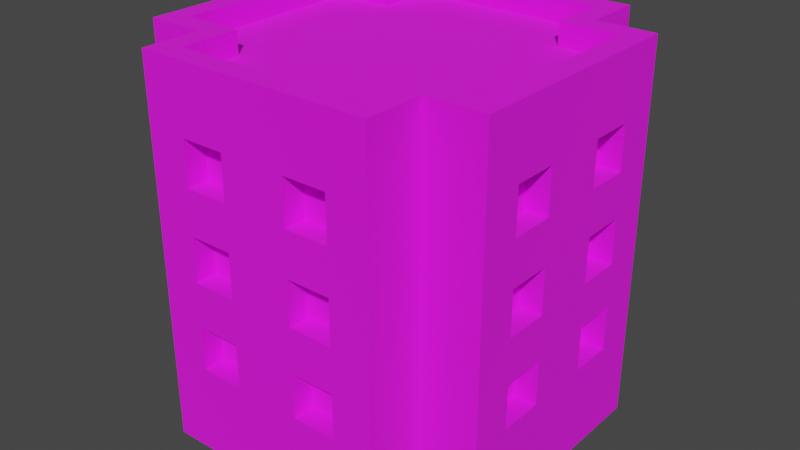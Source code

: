 # Source: Building_4_Red_.blend  (saved by Blender 3.3.6; exported with 4.5.12 LTS)
import bpy
from mathutils import Matrix  # noqa: F401  (used for matrix-valued properties, if any)

bpy.ops.wm.read_factory_settings(use_empty=True)
scene = bpy.context.scene
scene.name = 'Scene'

# ---- collections
col_collection = bpy.data.collections.new('Collection'); scene.collection.children.link(col_collection)

# ---- images (referenced by path relative to the original .blend; pixels are not part of the script)
import os
ASSET_DIR = os.environ.get("B2B_ASSET_DIR", "")  # directory of the original .blend (textures are referenced by path, not embedded)
HERE = os.path.dirname(os.path.abspath(__file__))  # packed textures are extracted next to this script under _unpacked/

def load_image(name, relpath, width, height, colorspace="sRGB"):
    """Load a texture the original file referenced (path relative to the .blend, or extracted next to this script)."""
    p = next((c for c in (os.path.join(HERE, relpath), os.path.join(ASSET_DIR, relpath)) if relpath and os.path.exists(c)), "")
    if p:
        img = bpy.data.images.load(p, check_existing=True)
        img.name = name
    else:  # same state as the original file: an image datablock whose file is absent (Cycles renders it pink)
        img = bpy.data.images.new(name, width, height)
        img.source = "FILE"
        img.filepath = "//" + (relpath or name)
    img.colorspace_settings.name = colorspace
    return img
img_color_png = load_image('Color.png', 'Color.png', 1024, 1024, 'sRGB')

# ---- materials (node trees are filled in below, after node groups)
mat_texture = bpy.data.materials.new('Texture')
mat_texture.use_transparent_shadow = False

# ---- material node trees
mat_texture.use_nodes = True; mat_texture.node_tree.nodes.clear()
_N = mat_texture.node_tree.nodes; _L = mat_texture.node_tree.links
n0 = _N.new('ShaderNodeBsdfPrincipled'); n0.name = 'Principled BSDF'; n0.location = (10, 300)
n0.distribution = 'GGX'
n0.subsurface_method = 'RANDOM_WALK_SKIN'
n0.inputs[2].default_value = 1.0
n0.inputs[3].default_value = 1.45
n0.inputs[27].default_value = (0.0, 0.0, 0.0, 1.0)
n0.inputs[28].default_value = 1.0
n1 = _N.new('ShaderNodeOutputMaterial'); n1.name = 'Material Output'; n1.location = (300, 300)
n2 = _N.new('ShaderNodeTexImage'); n2.name = 'Image Texture'; n2.location = (-280, 280)
n2.image = img_color_png
_L.new(n0.outputs[0], n1.inputs[0])
_L.new(n2.outputs[0], n0.inputs[0])
n1.is_active_output = True

# ---- world
world_world = bpy.data.worlds.new('World'); scene.world = world_world
world_world.use_nodes = True; world_world.node_tree.nodes.clear()
_N = world_world.node_tree.nodes; _L = world_world.node_tree.links
n0 = _N.new('ShaderNodeOutputWorld'); n0.name = 'World Output'; n0.location = (300, 300)
n1 = _N.new('ShaderNodeBackground'); n1.name = 'Background'; n1.location = (10, 300)
n1.inputs[0].default_value = (0.05088, 0.05088, 0.05088, 1.0)
_L.new(n1.outputs[0], n0.inputs[0])
n0.is_active_output = True
world_world.color = (0.05088, 0.05088, 0.05088)
world_world.use_sun_shadow = False
world_world.sun_shadow_jitter_overblur = 0.0

# ---- meshes
me_cube_148 = bpy.data.meshes.new('Cube.148')
me_cube_148.from_pydata([(0.4333, 0.7, 1.6), (0.15, 0.7, 1.2), (0.5333, -0.8, 0.0), (0.15, 0.7, 1.4), (0.5333, 0.8, 0.0), (0.4333, -0.7, 1.6), (-0.5333, 0.8, 0.0), (0.35, 0.7, 1.2), (0.35, 0.7, 1.4), (-0.4333, -0.7, 1.6), (-0.4333, 0.7, 1.6), (-0.5333, -0.8, 0.0), (-0.8, -0.5333, 0.0), (0.15, 0.7, 0.8), (0.7, -0.4333, 1.6), (0.15, 0.7, 1.0), (-0.7, -0.4333, 1.6), (0.8, -0.5333, 0.0), (0.35, 0.7, 0.8), (0.4333, -0.4333, 1.6), (0.35, 0.7, 1.0), (0.5333, -0.5333, 0.0), (-0.5333, -0.5333, 0.0), (-0.4333, -0.4333, 1.6), (0.15, 0.7, 0.4), (-0.7, 0.4333, 1.6), (0.8, 0.5333, 0.0), (0.15, 0.7, 0.6), (-0.8, 0.5333, 0.0), (0.7, 0.4333, 1.6), (0.5333, 0.5333, 0.0), (0.35, 0.7, 0.4), (0.35, 0.7, 0.6), (0.4333, 0.4333, 1.6), (-0.4333, 0.4333, 1.6), (-0.5333, 0.5333, 0.0), (-0.5333, 0.8, 1.6), (-0.35, 0.7, 1.2), (0.5333, 0.8, 1.6), (-0.35, 0.7, 1.4), (0.5333, -0.5333, 1.6), (0.5333, -0.8, 1.6), (-0.15, 0.7, 1.2), (-0.5333, -0.8, 1.6), (-0.5333, -0.5333, 1.6), (-0.15, 0.7, 1.4), (0.8, 0.5333, 1.6), (0.8, -0.5333, 1.6), (-0.35, 0.7, 0.8), (-0.8, -0.5333, 1.6), (-0.8, 0.5333, 1.6), (-0.35, 0.7, 1.0), (0.5333, 0.5333, 1.6), (-0.5333, 0.5333, 1.6), (-0.15, 0.7, 0.8), (-0.5333, 0.8, 1.7), (-0.15, 0.7, 1.0), (0.5333, 0.8, 1.7), (0.5333, -0.5333, 1.7), (0.5333, -0.8, 1.7), (-0.35, 0.7, 0.4), (-0.5333, -0.8, 1.7), (-0.5333, -0.5333, 1.7), (-0.35, 0.7, 0.6), (0.8, 0.5333, 1.7), (0.8, -0.5333, 1.7), (-0.15, 0.7, 0.4), (-0.8, -0.5333, 1.7), (-0.8, 0.5333, 1.7), (-0.15, 0.7, 0.6), (0.5333, 0.5333, 1.7), (-0.5333, 0.5333, 1.7), (-0.4333, 0.7, 1.7), (0.4333, 0.7, 1.7), (0.4333, -0.4333, 1.7), (0.15, -0.7, 1.2), (0.15, -0.7, 1.4), (0.4333, -0.7, 1.7), (-0.4333, -0.7, 1.7), (-0.4333, -0.4333, 1.7), (0.7, 0.4333, 1.7), (0.35, -0.7, 1.2), (0.35, -0.7, 1.4), (0.7, -0.4333, 1.7), (-0.7, -0.4333, 1.7), (-0.7, 0.4333, 1.7), (0.15, -0.7, 0.8), (0.4333, 0.4333, 1.7), (-0.4333, 0.4333, 1.7), (0.15, -0.7, 1.0), (0.35, -0.7, 0.8), (0.35, -0.7, 1.0), (0.15, -0.7, 0.4), (0.15, -0.7, 0.6), (0.35, -0.7, 0.4), (0.35, -0.7, 0.6), (-0.35, -0.7, 1.2), (-0.35, -0.7, 1.4), (-0.15, -0.7, 1.2), (-0.15, -0.7, 1.4), (-0.35, -0.7, 0.8), (-0.35, -0.7, 1.0), (-0.15, -0.7, 0.8), (-0.15, -0.7, 1.0), (-0.35, -0.7, 0.4), (-0.35, -0.7, 0.6), (-0.15, -0.7, 0.4), (-0.15, -0.7, 0.6), (0.7, 0.15, 1.2), (0.7, 0.15, 1.4), (0.7, 0.35, 1.2), (0.7, 0.35, 1.4), (0.7, 0.15, 0.8), (0.7, 0.15, 1.0), (0.7, 0.35, 0.8), (0.7, 0.35, 1.0), (0.7, 0.15, 0.4), (0.7, 0.15, 0.6), (0.7, 0.35, 0.4), (0.7, 0.35, 0.6), (0.7, -0.35, 1.2), (0.7, -0.35, 1.4), (0.7, -0.15, 1.2), (0.7, -0.15, 1.4), (0.7, -0.35, 0.8), (0.7, -0.35, 1.0), (0.7, -0.15, 0.8), (0.7, -0.15, 1.0), (0.7, -0.35, 0.4), (0.7, -0.35, 0.6), (0.7, -0.15, 0.4), (0.7, -0.15, 0.6), (-0.7, 0.15, 1.2), (-0.7, 0.15, 1.4), (-0.7, 0.35, 1.2), (-0.7, 0.35, 1.4), (-0.7, 0.15, 0.8), (-0.7, 0.15, 1.0), (-0.7, 0.35, 0.8), (-0.7, 0.35, 1.0), (-0.7, 0.15, 0.4), (-0.7, 0.15, 0.6), (-0.7, 0.35, 0.4), (-0.7, 0.35, 0.6), (-0.7, -0.35, 1.2), (-0.7, -0.35, 1.4), (-0.7, -0.15, 1.2), (-0.7, -0.15, 1.4), (-0.7, -0.35, 0.8), (-0.7, -0.35, 1.0), (-0.7, -0.15, 0.8), (-0.7, -0.15, 1.0), (-0.7, -0.35, 0.4), (-0.7, -0.35, 0.6), (-0.7, -0.15, 0.4), (-0.7, -0.15, 0.6), (-0.35, -0.8, 1.4), (-0.15, -0.8, 1.2), (0.15, -0.8, 1.4), (-0.15, -0.8, 1.4), (0.15, -0.8, 0.6), (0.15, -0.8, 0.8), (0.15, -0.8, 1.0), (0.15, -0.8, 1.2), (0.35, -0.8, 0.4), (0.35, -0.8, 1.2), (0.35, -0.8, 1.4), (0.35, -0.8, 0.8), (0.35, -0.8, 0.6), (0.35, -0.8, 1.0), (-0.35, -0.8, 0.4), (-0.35, -0.8, 0.6), (-0.35, -0.8, 0.8), (-0.35, -0.8, 1.2), (-0.35, -0.8, 1.0), (-0.15, -0.8, 0.6), (-0.15, -0.8, 0.8), (0.15, -0.8, 0.4), (-0.15, -0.8, 0.4), (-0.15, -0.8, 1.0), (-0.8, -0.35, 0.4), (-0.8, -0.35, 0.6), (-0.8, -0.35, 0.8), (-0.8, -0.35, 1.0), (-0.8, -0.35, 1.2), (-0.8, -0.15, 0.4), (-0.8, -0.15, 0.6), (-0.8, -0.15, 0.8), (-0.8, 0.15, 0.4), (-0.8, -0.15, 1.0), (-0.8, -0.35, 1.4), (-0.8, -0.15, 1.2), (-0.8, 0.15, 0.6), (-0.8, 0.15, 0.8), (-0.8, 0.15, 1.0), (-0.8, 0.15, 1.2), (-0.8, 0.15, 1.4), (-0.8, -0.15, 1.4), (-0.8, 0.35, 0.4), (-0.8, 0.35, 1.2), (-0.8, 0.35, 1.4), (-0.8, 0.35, 0.8), (-0.8, 0.35, 0.6), (-0.8, 0.35, 1.0), (-0.35, 0.8, 0.4), (-0.35, 0.8, 0.6), (-0.35, 0.8, 0.8), (-0.35, 0.8, 1.2), (-0.35, 0.8, 1.0), (-0.15, 0.8, 0.6), (-0.15, 0.8, 0.8), (0.15, 0.8, 0.4), (-0.15, 0.8, 0.4), (-0.15, 0.8, 1.0), (-0.35, 0.8, 1.4), (-0.15, 0.8, 1.2), (0.15, 0.8, 1.4), (-0.15, 0.8, 1.4), (0.15, 0.8, 0.6), (0.15, 0.8, 0.8), (0.15, 0.8, 1.0), (0.15, 0.8, 1.2), (0.35, 0.8, 0.4), (0.35, 0.8, 1.2), (0.35, 0.8, 1.4), (0.35, 0.8, 0.8), (0.35, 0.8, 0.6), (0.35, 0.8, 1.0), (0.8, -0.35, 0.4), (0.8, -0.35, 0.6), (0.8, -0.35, 0.8), (0.8, -0.35, 1.0), (0.8, -0.35, 1.2), (0.8, -0.35, 1.4), (0.8, 0.15, 1.4), (0.8, 0.35, 1.4), (0.8, 0.2667, 1.2), (0.8, 0.15, 1.2), (0.8, -0.15, 0.6), (0.8, -0.15, 0.8), (0.8, -0.15, 1.0), (0.8, -0.15, 1.2), (0.8, -0.15, 1.4), (0.8, 0.15, 0.4), (0.8, -0.15, 0.4), (0.8, 0.15, 1.0), (0.8, 0.25, 1.0), (0.8, 0.15, 0.6), (0.8, 0.15, 0.8), (0.8, 0.35, 0.4), (0.8, 0.35, 0.6), (0.8, 0.35, 0.8), (0.8, 0.35, 1.0), (0.8, 0.35, 1.2)], [], [(21, 40, 41, 2), (43, 11, 2, 41, 166, 165, 163, 162, 169, 167, 161, 160, 168, 164, 177, 178, 170, 171, 175, 176, 172, 174, 173, 156), (158, 166, 41, 43, 156, 159, 157, 173, 174, 179, 176, 175, 178, 177, 160, 161, 162, 163), (21, 17, 47, 40), (25, 16, 23, 9, 5, 19, 14, 29, 33, 0, 10, 34), (22, 11, 43, 44), (22, 44, 49, 12), (202, 192, 193, 201, 203, 199, 200, 50, 28, 12, 49, 190, 184, 183, 182, 181, 180, 185, 188, 198), (203, 194, 193, 192, 188, 185, 186, 181, 182, 187, 189, 183, 184, 191, 197, 190, 49, 50, 200, 196, 195, 199), (35, 28, 50, 53), (35, 53, 36, 6), (226, 218, 211, 212, 209, 205, 206, 210, 213, 208, 207, 215, 217, 214, 36, 38, 224, 216, 221, 220, 219, 225), (223, 224, 38, 4, 6, 36, 214, 207, 208, 206, 205, 204, 212, 211, 222, 226, 225, 227, 220, 221), (30, 4, 38, 52), (30, 52, 46, 26), (238, 239, 230, 229), (240, 241, 232, 231), (235, 46, 47, 233, 242, 234), (248, 247, 250, 251), (252, 253, 236, 246), (245, 246, 236, 237, 234, 242, 241, 240, 239, 238, 244, 228, 229, 230, 231, 232, 233, 47, 17, 26, 46, 235, 253, 252, 251, 250, 249, 243, 247, 248), (29, 14, 83, 80), (25, 34, 88, 85), (47, 46, 64, 65), (9, 23, 79, 78), (50, 49, 67, 68), (33, 29, 80, 87), (46, 52, 70, 64), (5, 9, 78, 77), (41, 40, 58, 59), (34, 10, 72, 88), (19, 5, 77, 74), (0, 33, 87, 73), (72, 73, 57, 55), (74, 77, 59, 58), (77, 78, 61, 59), (78, 79, 62, 61), (80, 83, 65, 64), (83, 74, 58, 65), (79, 84, 67, 62), (84, 85, 68, 67), (73, 87, 70, 57), (88, 72, 55, 71), (87, 80, 64, 70), (85, 88, 71, 68), (43, 41, 59, 61), (14, 19, 74, 83), (40, 47, 65, 58), (53, 50, 68, 71), (52, 38, 57, 70), (23, 16, 84, 79), (36, 53, 71, 55), (16, 25, 85, 84), (38, 36, 55, 57), (49, 44, 62, 67), (10, 0, 73, 72), (44, 43, 61, 62), (216, 3, 1, 221), (223, 7, 8, 224), (7, 1, 3, 8), (221, 1, 7, 223), (8, 3, 216, 224), (220, 15, 13, 219), (225, 18, 20, 227), (18, 13, 15, 20), (219, 13, 18, 225), (20, 15, 220, 227), (218, 27, 24, 211), (222, 31, 32, 226), (31, 24, 27, 32), (211, 24, 31, 222), (32, 27, 218, 226), (214, 39, 37, 207), (215, 42, 45, 217), (42, 37, 39, 45), (207, 37, 42, 215), (45, 39, 214, 217), (208, 51, 48, 206), (210, 54, 56, 213), (54, 48, 51, 56), (206, 48, 54, 210), (56, 51, 208, 213), (205, 63, 60, 204), (212, 66, 69, 209), (66, 60, 63, 69), (204, 60, 66, 212), (69, 63, 205, 209), (75, 76, 158, 163), (75, 81, 82, 76), (82, 81, 165, 166), (165, 81, 75, 163), (158, 76, 82, 166), (86, 89, 162, 161), (86, 90, 91, 89), (91, 90, 167, 169), (167, 90, 86, 161), (162, 89, 91, 169), (92, 93, 160, 177), (92, 94, 95, 93), (95, 94, 164, 168), (164, 94, 92, 177), (160, 93, 95, 168), (96, 97, 156, 173), (96, 98, 99, 97), (99, 98, 157, 159), (157, 98, 96, 173), (156, 97, 99, 159), (100, 101, 174, 172), (100, 102, 103, 101), (103, 102, 176, 179), (176, 102, 100, 172), (174, 101, 103, 179), (104, 105, 171, 170), (104, 106, 107, 105), (107, 106, 178, 175), (178, 106, 104, 170), (171, 105, 107, 175), (237, 108, 109, 234), (108, 110, 111, 109), (235, 111, 110, 253), (236, 253, 110, 108, 237), (234, 109, 111, 235), (248, 112, 113, 245), (112, 114, 115, 113), (252, 115, 114, 251), (251, 114, 112, 248), (245, 113, 115, 252, 246), (243, 116, 117, 247), (116, 118, 119, 117), (250, 119, 118, 249), (249, 118, 116, 243), (247, 117, 119, 250), (232, 120, 121, 233), (120, 122, 123, 121), (242, 123, 122, 241), (241, 122, 120, 232), (233, 121, 123, 242), (230, 124, 125, 231), (124, 126, 127, 125), (240, 127, 126, 239), (239, 126, 124, 230), (231, 125, 127, 240), (228, 128, 129, 229), (128, 130, 131, 129), (238, 131, 130, 244), (244, 130, 128, 228), (229, 129, 131, 238), (133, 132, 195, 196), (134, 135, 200, 199), (134, 132, 133, 135), (132, 134, 199, 195), (135, 133, 196, 200), (137, 136, 193, 194), (138, 139, 203, 201), (138, 136, 137, 139), (136, 138, 201, 193), (139, 137, 194, 203), (141, 140, 188, 192), (142, 143, 202, 198), (142, 140, 141, 143), (140, 142, 198, 188), (143, 141, 192, 202), (145, 144, 184, 190), (146, 147, 197, 191), (146, 144, 145, 147), (184, 144, 146, 191), (147, 145, 190, 197), (149, 148, 182, 183), (150, 151, 189, 187), (150, 148, 149, 151), (148, 150, 187, 182), (151, 149, 183, 189), (153, 152, 180, 181), (154, 155, 186, 185), (154, 152, 153, 155), (152, 154, 185, 180), (155, 153, 181, 186)])
_uv = me_cube_148.uv_layers.new(name='UVMap')
_uv.uv.foreach_set('vector', [0.2306, 0.9121, 0.2306, 0.9121, 0.2306, 0.9121, 0.2306, 0.9121, 0.2306, 0.9121, 0.2306, 0.9121, 0.2306, 0.9121, 0.2306, 0.9121, 0.2306, 0.9121, 0.2306, 0.9121, 0.2306, 0.9121, 0.2306, 0.9121, 0.2306, 0.9121, 0.2306, 0.9121, 0.2306, 0.9121, 0.2306, 0.9121, 0.2306, 0.9121, 0.2306, 0.9121, 0.2306, 0.9121, 0.2306, 0.9121, 0.2306, 0.9121, 0.2306, 0.9121, 0.2306, 0.9121, 0.2306, 0.9121, 0.2306, 0.9121, 0.2306, 0.9121, 0.2306, 0.9121, 0.2306, 0.9121, 0.2306, 0.9121, 0.2306, 0.9121, 0.2306, 0.9121, 0.2306, 0.9121, 0.2306, 0.9121, 0.2306, 0.9121, 0.2306, 0.9121, 0.2306, 0.9121, 0.2306, 0.9121, 0.2306, 0.9121, 0.2306, 0.9121, 0.2306, 0.9121, 0.2306, 0.9121, 0.2306, 0.9121, 0.2306, 0.9121, 0.2306, 0.9121, 0.2306, 0.9121, 0.2306, 0.9121, 0.2306, 0.9121, 0.2306, 0.9121, 0.2306, 0.9121, 0.2306, 0.9121, 0.2111, 0.6865, 0.2111, 0.6865, 0.2111, 0.6865, 0.2111, 0.6866, 0.2111, 0.6866, 0.2111, 0.6865, 0.211, 0.6865, 0.211, 0.6865, 0.2111, 0.6865, 0.2111, 0.6865, 0.2111, 0.6865, 0.2111, 0.6865, 0.2306, 0.9121, 0.2306, 0.9121, 0.2306, 0.9121, 0.2306, 0.9121, 0.2306, 0.9121, 0.2306, 0.9121, 0.2306, 0.9121, 0.2306, 0.9121, 0.2306, 0.9121, 0.2306, 0.9121, 0.2306, 0.9121, 0.2306, 0.9121, 0.2306, 0.9121, 0.2306, 0.9121, 0.2306, 0.9121, 0.2306, 0.9121, 0.2306, 0.9121, 0.2306, 0.9121, 0.2306, 0.9121, 0.2306, 0.9121, 0.2306, 0.9121, 0.2306, 0.9121, 0.2306, 0.9121, 0.2306, 0.9121, 0.2306, 0.9121, 0.2306, 0.9121, 0.2306, 0.9121, 0.2306, 0.9121, 0.2306, 0.9121, 0.2306, 0.9121, 0.2306, 0.9121, 0.2306, 0.9121, 0.2306, 0.9121, 0.2306, 0.9121, 0.2306, 0.9121, 0.2306, 0.9121, 0.2306, 0.9121, 0.2306, 0.9121, 0.2306, 0.9121, 0.2306, 0.9121, 0.2306, 0.9121, 0.2306, 0.9121, 0.2306, 0.9121, 0.2306, 0.9121, 0.2306, 0.9121, 0.2306, 0.9121, 0.2306, 0.9121, 0.2306, 0.9121, 0.2306, 0.9121, 0.2306, 0.9121, 0.2306, 0.9119, 0.2306, 0.9119, 0.2305, 0.9118, 0.2305, 0.9118, 0.2306, 0.9121, 0.2306, 0.9121, 0.2306, 0.9121, 0.2306, 0.9121, 0.2306, 0.9121, 0.2306, 0.9121, 0.2306, 0.9121, 0.2306, 0.9121, 0.2306, 0.9121, 0.2306, 0.9121, 0.2306, 0.9121, 0.2306, 0.9121, 0.2306, 0.9121, 0.2306, 0.9121, 0.2306, 0.9121, 0.2306, 0.9121, 0.2306, 0.9121, 0.2306, 0.9121, 0.2306, 0.9121, 0.2306, 0.9121, 0.2306, 0.9121, 0.2306, 0.9121, 0.2306, 0.9121, 0.2306, 0.9121, 0.2306, 0.9121, 0.2306, 0.9121, 0.2306, 0.9121, 0.2306, 0.9121, 0.2306, 0.9121, 0.2306, 0.9121, 0.2306, 0.9121, 0.2306, 0.9121, 0.2306, 0.9121, 0.2306, 0.9121, 0.2306, 0.9121, 0.2306, 0.9121, 0.2306, 0.9121, 0.2306, 0.9121, 0.2306, 0.9121, 0.2306, 0.9121, 0.2306, 0.9121, 0.2306, 0.9121, 0.2306, 0.9121, 0.2306, 0.9121, 0.2306, 0.9121, 0.2306, 0.9121, 0.2306, 0.9121, 0.2306, 0.9121, 0.2306, 0.9121, 0.2306, 0.9121, 0.2306, 0.9121, 0.2306, 0.9121, 0.2306, 0.9121, 0.2306, 0.9121, 0.2306, 0.9121, 0.2306, 0.9121, 0.2306, 0.9121, 0.2306, 0.9121, 0.2306, 0.9121, 0.2306, 0.9121, 0.2306, 0.9121, 0.2306, 0.9121, 0.2306, 0.9121, 0.2306, 0.9121, 0.2306, 0.9121, 0.2306, 0.9121, 0.2306, 0.9121, 0.2306, 0.9121, 0.2306, 0.9121, 0.2306, 0.9121, 0.2306, 0.9121, 0.2306, 0.9121, 0.2306, 0.9121, 0.2306, 0.9121, 0.2306, 0.9121, 0.2306, 0.9121, 0.2306, 0.9121, 0.2306, 0.9121, 0.2306, 0.9121, 0.2306, 0.9121, 0.2306, 0.9121, 0.2306, 0.9121, 0.2306, 0.9121, 0.2306, 0.9121, 0.2306, 0.9121, 0.2306, 0.9121, 0.2306, 0.9121, 0.2306, 0.9121, 0.2306, 0.9121, 0.2306, 0.9121, 0.2306, 0.9121, 0.2306, 0.9121, 0.2306, 0.9121, 0.2306, 0.9121, 0.2306, 0.9121, 0.2306, 0.9121, 0.2306, 0.9121, 0.2306, 0.9121, 0.2306, 0.9121, 0.2306, 0.9121, 0.2306, 0.9121, 0.2306, 0.9121, 0.2306, 0.9121, 0.2306, 0.9121, 0.2306, 0.9121, 0.2306, 0.9121, 0.6184, 0.9872, 0.6184, 0.9871, 0.6184, 0.9871, 0.6184, 0.9872, 0.6182, 0.9872, 0.6182, 0.9872, 0.6182, 0.9872, 0.6182, 0.9872, 0.6184, 0.9869, 0.6184, 0.9869, 0.6184, 0.9869, 0.6184, 0.9869, 0.6182, 0.9871, 0.6182, 0.9871, 0.6182, 0.9871, 0.6182, 0.9871, 0.6184, 0.9869, 0.6184, 0.9869, 0.6184, 0.9869, 0.6184, 0.9869, 0.6183, 0.9872, 0.6184, 0.9872, 0.6184, 0.9872, 0.6183, 0.9872, 0.6184, 0.9869, 0.6184, 0.9869, 0.6184, 0.9869, 0.6184, 0.9869, 0.6183, 0.9871, 0.6182, 0.9871, 0.6182, 0.9871, 0.6183, 0.9871, 0.6184, 0.9869, 0.6184, 0.9869, 0.6184, 0.9869, 0.6184, 0.9869, 0.6182, 0.9872, 0.6182, 0.9873, 0.6182, 0.9873, 0.6182, 0.9872, 0.6183, 0.9871, 0.6183, 0.9871, 0.6183, 0.9871, 0.6183, 0.9871, 0.6183, 0.9873, 0.6183, 0.9872, 0.6183, 0.9872, 0.6183, 0.9873, 0.6184, 0.9869, 0.6184, 0.9869, 0.6184, 0.9869, 0.6184, 0.9869, 0.6184, 0.9869, 0.6184, 0.9869, 0.6184, 0.9869, 0.6184, 0.9869, 0.6184, 0.9869, 0.6184, 0.9869, 0.6184, 0.9869, 0.6184, 0.9869, 0.6184, 0.9869, 0.6184, 0.9869, 0.6184, 0.9869, 0.6184, 0.9869, 0.6184, 0.9869, 0.6184, 0.9869, 0.6184, 0.9869, 0.6184, 0.9869, 0.6184, 0.9869, 0.6184, 0.9869, 0.6184, 0.9869, 0.6184, 0.9869, 0.6184, 0.9869, 0.6184, 0.9869, 0.6184, 0.9869, 0.6184, 0.9869, 0.6184, 0.9869, 0.6184, 0.9869, 0.6184, 0.9869, 0.6184, 0.9869, 0.6184, 0.9869, 0.6184, 0.9869, 0.6184, 0.9869, 0.6184, 0.9869, 0.6184, 0.9869, 0.6184, 0.9869, 0.6184, 0.9869, 0.6184, 0.9869, 0.6184, 0.9869, 0.6184, 0.9869, 0.6184, 0.9869, 0.6184, 0.9869, 0.6184, 0.9869, 0.6184, 0.9869, 0.6184, 0.9869, 0.6184, 0.9869, 0.6184, 0.9869, 0.6184, 0.9869, 0.6184, 0.9869, 0.6184, 0.9869, 0.6184, 0.9871, 0.6183, 0.9871, 0.6183, 0.9871, 0.6184, 0.9871, 0.6184, 0.9869, 0.6184, 0.9869, 0.6184, 0.9869, 0.6184, 0.9869, 0.6182, 0.9873, 0.6181, 0.9873, 0.6181, 0.9873, 0.6182, 0.9873, 0.6184, 0.9869, 0.6184, 0.9869, 0.6184, 0.9869, 0.6184, 0.9869, 0.6182, 0.9871, 0.6182, 0.9871, 0.6182, 0.9871, 0.6182, 0.9871, 0.6184, 0.9869, 0.6184, 0.9869, 0.6184, 0.9869, 0.6184, 0.9869, 0.6182, 0.9871, 0.6182, 0.9872, 0.6182, 0.9872, 0.6182, 0.9871, 0.6184, 0.9869, 0.6184, 0.9869, 0.6184, 0.9869, 0.6184, 0.9869, 0.6184, 0.9869, 0.6184, 0.9869, 0.6184, 0.9869, 0.6184, 0.9869, 0.6182, 0.9873, 0.6183, 0.9873, 0.6183, 0.9873, 0.6182, 0.9873, 0.6184, 0.9869, 0.6184, 0.9869, 0.6184, 0.9869, 0.6184, 0.9869, 0.2306, 0.9121, 0.2306, 0.9121, 0.2306, 0.9121, 0.2306, 0.9121, 0.2306, 0.9121, 0.2306, 0.9121, 0.2306, 0.9121, 0.2306, 0.9121, 0.8162, 0.7382, 0.8162, 0.7383, 0.8163, 0.7383, 0.8163, 0.7382, 0.2306, 0.9121, 0.2306, 0.9121, 0.2306, 0.9121, 0.2306, 0.9121, 0.2306, 0.9121, 0.2306, 0.9121, 0.2306, 0.9121, 0.2306, 0.9121, 0.2306, 0.9121, 0.2306, 0.9121, 0.2306, 0.9121, 0.2306, 0.9121, 0.2306, 0.9121, 0.2306, 0.9121, 0.2306, 0.9121, 0.2306, 0.9121, 0.8162, 0.7382, 0.8162, 0.7383, 0.8163, 0.7383, 0.8163, 0.7382, 0.2306, 0.9121, 0.2306, 0.9121, 0.2306, 0.9121, 0.2306, 0.9121, 0.2306, 0.9121, 0.2306, 0.9121, 0.2306, 0.9121, 0.2306, 0.9121, 0.2306, 0.9121, 0.2306, 0.9121, 0.2306, 0.9121, 0.2306, 0.9121, 0.2306, 0.9121, 0.2306, 0.9121, 0.2306, 0.9121, 0.2306, 0.9121, 0.8162, 0.7382, 0.8162, 0.7383, 0.8163, 0.7383, 0.8163, 0.7382, 0.2306, 0.9121, 0.2306, 0.9121, 0.2306, 0.9121, 0.2306, 0.9121, 0.2306, 0.9121, 0.2306, 0.9121, 0.2306, 0.9121, 0.2306, 0.9121, 0.2306, 0.9121, 0.2306, 0.9121, 0.2306, 0.9121, 0.2306, 0.9121, 0.2306, 0.9121, 0.2306, 0.9121, 0.2306, 0.9121, 0.2306, 0.9121, 0.8162, 0.7382, 0.8162, 0.7383, 0.8163, 0.7383, 0.8163, 0.7382, 0.2306, 0.9121, 0.2306, 0.9121, 0.2306, 0.9121, 0.2306, 0.9121, 0.2306, 0.9121, 0.2306, 0.9121, 0.2306, 0.9121, 0.2306, 0.9121, 0.2306, 0.9121, 0.2306, 0.9121, 0.2306, 0.9121, 0.2306, 0.9121, 0.2306, 0.9121, 0.2306, 0.9121, 0.2306, 0.9121, 0.2306, 0.9121, 0.8162, 0.7382, 0.8162, 0.7383, 0.8163, 0.7383, 0.8163, 0.7382, 0.2306, 0.9121, 0.2306, 0.9121, 0.2306, 0.9121, 0.2306, 0.9121, 0.2306, 0.9121, 0.2306, 0.9121, 0.2306, 0.9121, 0.2306, 0.9121, 0.2306, 0.9121, 0.2306, 0.9121, 0.2306, 0.9121, 0.2306, 0.9121, 0.2306, 0.9121, 0.2306, 0.9121, 0.2306, 0.9121, 0.2306, 0.9121, 0.8162, 0.7382, 0.8162, 0.7383, 0.8163, 0.7383, 0.8163, 0.7382, 0.2306, 0.9121, 0.2306, 0.9121, 0.2306, 0.9121, 0.2306, 0.9121, 0.2306, 0.9121, 0.2306, 0.9121, 0.2306, 0.9121, 0.2306, 0.9121, 0.2306, 0.9121, 0.2306, 0.9121, 0.2306, 0.9121, 0.2306, 0.9121, 0.8162, 0.7381, 0.8162, 0.7382, 0.8163, 0.7382, 0.8163, 0.7381, 0.2306, 0.9121, 0.2306, 0.9121, 0.2306, 0.9121, 0.2306, 0.9121, 0.2306, 0.9121, 0.2306, 0.9121, 0.2306, 0.9121, 0.2306, 0.9121, 0.2306, 0.9121, 0.2306, 0.9121, 0.2306, 0.9121, 0.2306, 0.9121, 0.2306, 0.9121, 0.2306, 0.9121, 0.2306, 0.9121, 0.2306, 0.9121, 0.8162, 0.7381, 0.8162, 0.7382, 0.8163, 0.7382, 0.8163, 0.7381, 0.2306, 0.9121, 0.2306, 0.9121, 0.2306, 0.9121, 0.2306, 0.9121, 0.2306, 0.9121, 0.2306, 0.9121, 0.2306, 0.9121, 0.2306, 0.9121, 0.2306, 0.9121, 0.2306, 0.9121, 0.2306, 0.9121, 0.2306, 0.9121, 0.2306, 0.9121, 0.2306, 0.9121, 0.2306, 0.9121, 0.2306, 0.9121, 0.8162, 0.7381, 0.8162, 0.7382, 0.8163, 0.7382, 0.8163, 0.7381, 0.2306, 0.9121, 0.2306, 0.9121, 0.2306, 0.9121, 0.2306, 0.9121, 0.2306, 0.9121, 0.2306, 0.9121, 0.2306, 0.9121, 0.2306, 0.9121, 0.2306, 0.9121, 0.2306, 0.9121, 0.2306, 0.9121, 0.2306, 0.9121, 0.2306, 0.9121, 0.2306, 0.9121, 0.2306, 0.9121, 0.2306, 0.9121, 0.8162, 0.7381, 0.8162, 0.7382, 0.8163, 0.7382, 0.8163, 0.7381, 0.2306, 0.9121, 0.2306, 0.9121, 0.2306, 0.9121, 0.2306, 0.9121, 0.2306, 0.9121, 0.2306, 0.9121, 0.2306, 0.9121, 0.2306, 0.9121, 0.2306, 0.9121, 0.2306, 0.9121, 0.2306, 0.9121, 0.2306, 0.9121, 0.2306, 0.9121, 0.2306, 0.9121, 0.2306, 0.9121, 0.2306, 0.9121, 0.8162, 0.7381, 0.8162, 0.7382, 0.8163, 0.7382, 0.8163, 0.7381, 0.2306, 0.9121, 0.2306, 0.9121, 0.2306, 0.9121, 0.2306, 0.9121, 0.2306, 0.9121, 0.2306, 0.9121, 0.2306, 0.9121, 0.2306, 0.9121, 0.2306, 0.9121, 0.2306, 0.9121, 0.2306, 0.9121, 0.2306, 0.9121, 0.2306, 0.9121, 0.2306, 0.9121, 0.2306, 0.9121, 0.2306, 0.9121, 0.8162, 0.7381, 0.8162, 0.7382, 0.8163, 0.7382, 0.8163, 0.7381, 0.2306, 0.9121, 0.2306, 0.9121, 0.2306, 0.9121, 0.2306, 0.9121, 0.2306, 0.9121, 0.2306, 0.9121, 0.2306, 0.9121, 0.2306, 0.9121, 0.2306, 0.9121, 0.2306, 0.9121, 0.2306, 0.9121, 0.2306, 0.9121, 0.2306, 0.9121, 0.2306, 0.9121, 0.2306, 0.9121, 0.2306, 0.9121, 0.8162, 0.7381, 0.8162, 0.7382, 0.8163, 0.7382, 0.8163, 0.7381, 0.2306, 0.9121, 0.2306, 0.9121, 0.2306, 0.9121, 0.2306, 0.9121, 0.2306, 0.9121, 0.2306, 0.9121, 0.2306, 0.9121, 0.2306, 0.9121, 0.2306, 0.9121, 0.2306, 0.9121, 0.2306, 0.9121, 0.2306, 0.9121, 0.2306, 0.9121, 0.2306, 0.9121, 0.2306, 0.9121, 0.2306, 0.9121, 0.2306, 0.9121, 0.8162, 0.7381, 0.8162, 0.7382, 0.8163, 0.7382, 0.8163, 0.7381, 0.2306, 0.9121, 0.2306, 0.9121, 0.2306, 0.9121, 0.2306, 0.9121, 0.2306, 0.9121, 0.2306, 0.9121, 0.2306, 0.9121, 0.2306, 0.9121, 0.2306, 0.9121, 0.2306, 0.9121, 0.2306, 0.9121, 0.2306, 0.9121, 0.2306, 0.9121, 0.2306, 0.9121, 0.2306, 0.9121, 0.2306, 0.9121, 0.2306, 0.9121, 0.8162, 0.7381, 0.8162, 0.7382, 0.8163, 0.7382, 0.8163, 0.7381, 0.2306, 0.9121, 0.2306, 0.9121, 0.2306, 0.9121, 0.2306, 0.9121, 0.2306, 0.9121, 0.2306, 0.9121, 0.2306, 0.9121, 0.2306, 0.9121, 0.2306, 0.9121, 0.2306, 0.9121, 0.2306, 0.9121, 0.2306, 0.9121, 0.2306, 0.9121, 0.2306, 0.9121, 0.2306, 0.9121, 0.2306, 0.9121, 0.8162, 0.7381, 0.8162, 0.7382, 0.8163, 0.7382, 0.8163, 0.7381, 0.2306, 0.9121, 0.2306, 0.9121, 0.2306, 0.9121, 0.2306, 0.9121, 0.2306, 0.9121, 0.2306, 0.9121, 0.2306, 0.9121, 0.2306, 0.9121, 0.2306, 0.9121, 0.2306, 0.9121, 0.2306, 0.9121, 0.2306, 0.9121, 0.2306, 0.9121, 0.2306, 0.9121, 0.2306, 0.9121, 0.2306, 0.9121, 0.8162, 0.7381, 0.8162, 0.7382, 0.8163, 0.7382, 0.8163, 0.7381, 0.2306, 0.9121, 0.2306, 0.9121, 0.2306, 0.9121, 0.2306, 0.9121, 0.2306, 0.9121, 0.2306, 0.9121, 0.2306, 0.9121, 0.2306, 0.9121, 0.2306, 0.9121, 0.2306, 0.9121, 0.2306, 0.9121, 0.2306, 0.9121, 0.2306, 0.9121, 0.2306, 0.9121, 0.2306, 0.9121, 0.2306, 0.9121, 0.8162, 0.7381, 0.8162, 0.7382, 0.8163, 0.7382, 0.8163, 0.7381, 0.2306, 0.9121, 0.2306, 0.9121, 0.2306, 0.9121, 0.2306, 0.9121, 0.2306, 0.9121, 0.2306, 0.9121, 0.2306, 0.9121, 0.2306, 0.9121, 0.2306, 0.9121, 0.2306, 0.9121, 0.2306, 0.9121, 0.2306, 0.9121, 0.2306, 0.9121, 0.2306, 0.9121, 0.2306, 0.9121, 0.2306, 0.9121, 0.2306, 0.9121, 0.2306, 0.9121, 0.2306, 0.9121, 0.2306, 0.9121, 0.8162, 0.7382, 0.8162, 0.7383, 0.8163, 0.7383, 0.8163, 0.7382, 0.2306, 0.9121, 0.2306, 0.9121, 0.2306, 0.9121, 0.2306, 0.9121, 0.2306, 0.9121, 0.2306, 0.9121, 0.2306, 0.9121, 0.2306, 0.9121, 0.2306, 0.9121, 0.2306, 0.9121, 0.2306, 0.9121, 0.2306, 0.9121, 0.2306, 0.9121, 0.2306, 0.9121, 0.2306, 0.9121, 0.2306, 0.9121, 0.8162, 0.7382, 0.8162, 0.7383, 0.8163, 0.7383, 0.8163, 0.7382, 0.2306, 0.9121, 0.2306, 0.9121, 0.2306, 0.9121, 0.2306, 0.9121, 0.2306, 0.9121, 0.2306, 0.9121, 0.2306, 0.9121, 0.2306, 0.9121, 0.2306, 0.9121, 0.2306, 0.9121, 0.2306, 0.9121, 0.2306, 0.9121, 0.2306, 0.9121, 0.2306, 0.9121, 0.2306, 0.9121, 0.2306, 0.9121, 0.8162, 0.7382, 0.8162, 0.7383, 0.8163, 0.7383, 0.8163, 0.7382, 0.2306, 0.9121, 0.2306, 0.9121, 0.2306, 0.9121, 0.2306, 0.9121, 0.2306, 0.9121, 0.2306, 0.9121, 0.2306, 0.9121, 0.2306, 0.9121, 0.2306, 0.9121, 0.2306, 0.9121, 0.2306, 0.9121, 0.2306, 0.9121, 0.2306, 0.9121, 0.2306, 0.9121, 0.2306, 0.9121, 0.2306, 0.9121, 0.8162, 0.7382, 0.8162, 0.7383, 0.8163, 0.7383, 0.8163, 0.7382, 0.2306, 0.9121, 0.2306, 0.9121, 0.2306, 0.9121, 0.2306, 0.9121, 0.2306, 0.9121, 0.2306, 0.9121, 0.2306, 0.9121, 0.2306, 0.9121, 0.2306, 0.9121, 0.2306, 0.9121, 0.2306, 0.9121, 0.2306, 0.9121, 0.2306, 0.9121, 0.2306, 0.9121, 0.2306, 0.9121, 0.2306, 0.9121, 0.8162, 0.7382, 0.8162, 0.7383, 0.8163, 0.7383, 0.8163, 0.7382, 0.2306, 0.9121, 0.2306, 0.9121, 0.2306, 0.9121, 0.2306, 0.9121, 0.2306, 0.9121, 0.2306, 0.9121, 0.2306, 0.9121, 0.2306, 0.9121, 0.2306, 0.9121, 0.2306, 0.9121, 0.2306, 0.9121, 0.2306, 0.9121, 0.2306, 0.9121, 0.2306, 0.9121, 0.2306, 0.9121, 0.2306, 0.9121, 0.8162, 0.7382, 0.8162, 0.7383, 0.8163, 0.7383, 0.8163, 0.7382, 0.2306, 0.9121, 0.2306, 0.9121, 0.2306, 0.9121, 0.2306, 0.9121, 0.2306, 0.9121, 0.2306, 0.9121, 0.2306, 0.9121, 0.2306, 0.9121])
me_cube_148.materials.append(mat_texture)
me_cube_148.update()

# ---- objects
ob_building_4__red = bpy.data.objects.new('Building_4 (Red)', me_cube_148)

# ---- transforms, parenting, visibility, modifiers, constraints
ob_building_4__red.location = (0.0, 0.0, 0.0)

# ---- collection membership
col_collection.objects.link(ob_building_4__red)

# ---- scene / render settings (as saved in the file)
scene.frame_start = 1; scene.frame_end = 250; scene.frame_set(1)
scene.render.engine = 'BLENDER_EEVEE_NEXT'
scene.cycles.sampling_pattern = 'TABULATED_SOBOL'
scene.cycles.use_light_tree = False
scene.view_settings.view_transform = 'Filmic'
bpy.context.view_layer.update()

# ---- added for rendering (the .blend has no active camera and no usable light): camera, sun
cam_auto = bpy.data.cameras.new('AutoCamera')
cam_auto.lens = 50.0
cam_auto.sensor_width = 36.0
cam_auto.clip_end = 1000.0
ob_auto_camera = bpy.data.objects.new('AutoCamera', cam_auto)
scene.collection.objects.link(ob_auto_camera)
ob_auto_camera.location = (2.61857, -3.14228, 2.94485)
ob_auto_camera.rotation_euler = (1.09748, -7.21219e-08, 0.694738)
scene.camera = ob_auto_camera
light_auto_sun = bpy.data.lights.new('AutoSun', 'SUN')
light_auto_sun.energy = 3.0
light_auto_sun.angle = 0.0523599
ob_auto_sun = bpy.data.objects.new('AutoSun', light_auto_sun)
scene.collection.objects.link(ob_auto_sun)
ob_auto_sun.rotation_euler = (0.872665, 0.174533, 0.523599)
bpy.context.view_layer.update()
